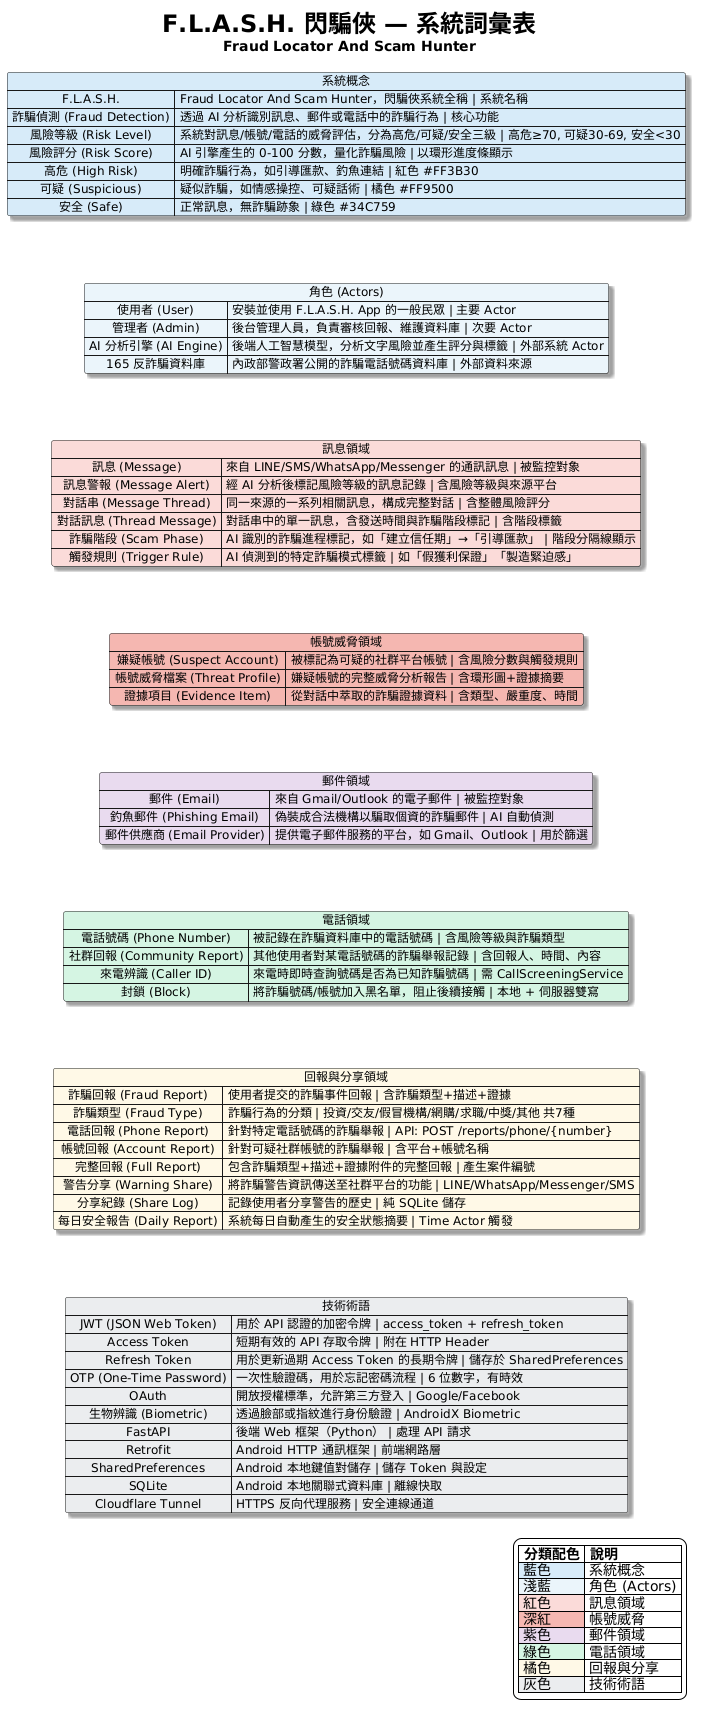

The diagram above was rendered by PlantUML. Its source (embedded in the PNG):
@startuml
skinparam backgroundColor #FEFEFE
skinparam defaultFontName "Microsoft JhengHei"
skinparam defaultFontSize 12
skinparam shadowing true

title <size:24><b>F.L.A.S.H. 閃騙俠 — 系統詞彙表</b></size>\n<size:14>Fraud Locator And Scam Hunter</size>

map "系統概念" as g1 #D6EAF8 {
  F.L.A.S.H. => Fraud Locator And Scam Hunter，閃騙俠系統全稱 | 系統名稱
  詐騙偵測 (Fraud Detection) => 透過 AI 分析識別訊息、郵件或電話中的詐騙行為 | 核心功能
  風險等級 (Risk Level) => 系統對訊息/帳號/電話的威脅評估，分為高危/可疑/安全三級 | 高危≥70, 可疑30-69, 安全<30
  風險評分 (Risk Score) => AI 引擎產生的 0-100 分數，量化詐騙風險 | 以環形進度條顯示
  高危 (High Risk) => 明確詐騙行為，如引導匯款、釣魚連結 | 紅色 #FF3B30
  可疑 (Suspicious) => 疑似詐騙，如情感操控、可疑話術 | 橘色 #FF9500
  安全 (Safe) => 正常訊息，無詐騙跡象 | 綠色 #34C759
}

map "角色 (Actors)" as g2 #EBF5FB {
  使用者 (User) => 安裝並使用 F.L.A.S.H. App 的一般民眾 | 主要 Actor
  管理者 (Admin) => 後台管理人員，負責審核回報、維護資料庫 | 次要 Actor
  AI 分析引擎 (AI Engine) => 後端人工智慧模型，分析文字風險並產生評分與標籤 | 外部系統 Actor
  165 反詐騙資料庫 => 內政部警政署公開的詐騙電話號碼資料庫 | 外部資料來源
}

map "訊息領域" as g3 #FADBD8 {
  訊息 (Message) => 來自 LINE/SMS/WhatsApp/Messenger 的通訊訊息 | 被監控對象
  訊息警報 (Message Alert) => 經 AI 分析後標記風險等級的訊息記錄 | 含風險等級與來源平台
  對話串 (Message Thread) => 同一來源的一系列相關訊息，構成完整對話 | 含整體風險評分
  對話訊息 (Thread Message) => 對話串中的單一訊息，含發送時間與詐騙階段標記 | 含階段標籤
  詐騙階段 (Scam Phase) => AI 識別的詐騙進程標記，如「建立信任期」→「引導匯款」 | 階段分隔線顯示
  觸發規則 (Trigger Rule) => AI 偵測到的特定詐騙模式標籤 | 如「假獲利保證」「製造緊迫感」
}

map "帳號威脅領域" as g4 #F5B7B1 {
  嫌疑帳號 (Suspect Account) => 被標記為可疑的社群平台帳號 | 含風險分數與觸發規則
  帳號威脅檔案 (Threat Profile) => 嫌疑帳號的完整威脅分析報告 | 含環形圖+證據摘要
  證據項目 (Evidence Item) => 從對話中萃取的詐騙證據資料 | 含類型、嚴重度、時間
}

map "郵件領域" as g5 #E8DAEF {
  郵件 (Email) => 來自 Gmail/Outlook 的電子郵件 | 被監控對象
  釣魚郵件 (Phishing Email) => 偽裝成合法機構以騙取個資的詐騙郵件 | AI 自動偵測
  郵件供應商 (Email Provider) => 提供電子郵件服務的平台，如 Gmail、Outlook | 用於篩選
}

map "電話領域" as g6 #D5F5E3 {
  電話號碼 (Phone Number) => 被記錄在詐騙資料庫中的電話號碼 | 含風險等級與詐騙類型
  社群回報 (Community Report) => 其他使用者對某電話號碼的詐騙舉報記錄 | 含回報人、時間、內容
  來電辨識 (Caller ID) => 來電時即時查詢號碼是否為已知詐騙號碼 | 需 CallScreeningService
  封鎖 (Block) => 將詐騙號碼/帳號加入黑名單，阻止後續接觸 | 本地 + 伺服器雙寫
}

map "回報與分享領域" as g7 #FEF9E7 {
  詐騙回報 (Fraud Report) => 使用者提交的詐騙事件回報 | 含詐騙類型+描述+證據
  詐騙類型 (Fraud Type) => 詐騙行為的分類 | 投資/交友/假冒機構/網購/求職/中獎/其他 共7種
  電話回報 (Phone Report) => 針對特定電話號碼的詐騙舉報 | API: POST /reports/phone/{number}
  帳號回報 (Account Report) => 針對可疑社群帳號的詐騙舉報 | 含平台+帳號名稱
  完整回報 (Full Report) => 包含詐騙類型+描述+證據附件的完整回報 | 產生案件編號
  警告分享 (Warning Share) => 將詐騙警告資訊傳送至社群平台的功能 | LINE/WhatsApp/Messenger/SMS
  分享紀錄 (Share Log) => 記錄使用者分享警告的歷史 | 純 SQLite 儲存
  每日安全報告 (Daily Report) => 系統每日自動產生的安全狀態摘要 | Time Actor 觸發
}

map "技術術語" as g8 #EAECEE {
  JWT (JSON Web Token) => 用於 API 認證的加密令牌 | access_token + refresh_token
  Access Token => 短期有效的 API 存取令牌 | 附在 HTTP Header
  Refresh Token => 用於更新過期 Access Token 的長期令牌 | 儲存於 SharedPreferences
  OTP (One-Time Password) => 一次性驗證碼，用於忘記密碼流程 | 6 位數字，有時效
  OAuth => 開放授權標準，允許第三方登入 | Google/Facebook
  生物辨識 (Biometric) => 透過臉部或指紋進行身份驗證 | AndroidX Biometric
  FastAPI => 後端 Web 框架（Python） | 處理 API 請求
  Retrofit => Android HTTP 通訊框架 | 前端網路層
  SharedPreferences => Android 本地鍵值對儲存 | 儲存 Token 與設定
  SQLite => Android 本地關聯式資料庫 | 離線快取
  Cloudflare Tunnel => HTTPS 反向代理服務 | 安全連線通道
}

g1 -[hidden]-> g2
g2 -[hidden]-> g3
g3 -[hidden]-> g4
g4 -[hidden]-> g5
g5 -[hidden]-> g6
g6 -[hidden]-> g7
g7 -[hidden]-> g8

legend right
  |= 分類配色 |= 說明 |
  |<#D6EAF8> 藍色 | 系統概念 |
  |<#EBF5FB> 淺藍 | 角色 (Actors) |
  |<#FADBD8> 紅色 | 訊息領域 |
  |<#F5B7B1> 深紅 | 帳號威脅 |
  |<#E8DAEF> 紫色 | 郵件領域 |
  |<#D5F5E3> 綠色 | 電話領域 |
  |<#FEF9E7> 橘色 | 回報與分享 |
  |<#EAECEE> 灰色 | 技術術語 |
end legend
@enduml